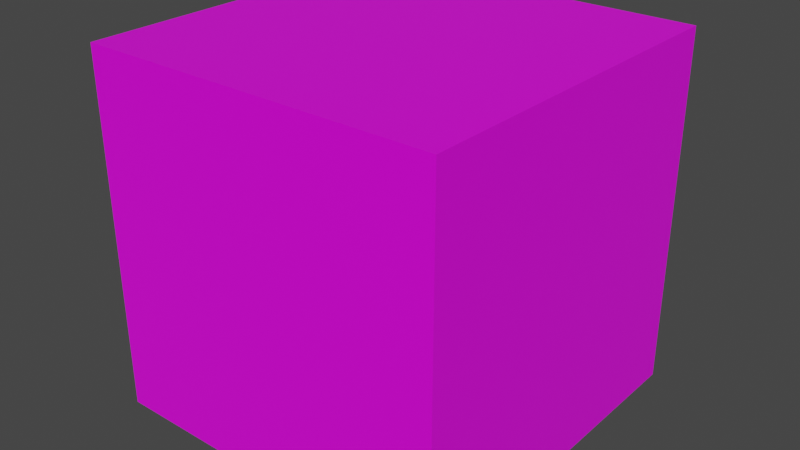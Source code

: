 # Source: CBlue.blend  (saved by Blender 2.91.10; exported with 4.5.12 LTS)
import bpy
from mathutils import Matrix  # noqa: F401  (used for matrix-valued properties, if any)

bpy.ops.wm.read_factory_settings(use_empty=True)
scene = bpy.context.scene
scene.name = 'Scene'

# ---- collections
col_collection = bpy.data.collections.new('Collection'); scene.collection.children.link(col_collection)

# ---- images (referenced by path relative to the original .blend; pixels are not part of the script)
import os
ASSET_DIR = os.environ.get("B2B_ASSET_DIR", "")  # directory of the original .blend (textures are referenced by path, not embedded)
HERE = os.path.dirname(os.path.abspath(__file__))  # packed textures are extracted next to this script under _unpacked/

def load_image(name, relpath, width, height, colorspace="sRGB"):
    """Load a texture the original file referenced (path relative to the .blend, or extracted next to this script)."""
    p = next((c for c in (os.path.join(HERE, relpath), os.path.join(ASSET_DIR, relpath)) if relpath and os.path.exists(c)), "")
    if p:
        img = bpy.data.images.load(p, check_existing=True)
        img.name = name
    else:  # same state as the original file: an image datablock whose file is absent (Cycles renders it pink)
        img = bpy.data.images.new(name, width, height)
        img.source = "FILE"
        img.filepath = "//" + (relpath or name)
    img.colorspace_settings.name = colorspace
    return img
img_cwhite = load_image('CWhite', 'Textures/CBlue.png', 1024, 1024, 'sRGB')

# ---- materials (node trees are filled in below, after node groups)
mat_material = bpy.data.materials.new('Material')
mat_material.alpha_threshold = 0.0
mat_material.use_transparent_shadow = False
mat_material.line_color = (0.0, 0.0, 0.0, 1.0)

# ---- material node trees
mat_material.use_nodes = True; mat_material.node_tree.nodes.clear()
_N = mat_material.node_tree.nodes; _L = mat_material.node_tree.links
n0 = _N.new('ShaderNodeOutputMaterial'); n0.name = 'Material Output'; n0.location = (300, 300)
n1 = _N.new('ShaderNodeBsdfPrincipled'); n1.name = 'Principled BSDF'; n1.location = (10, 300)
n1.distribution = 'GGX'
n1.subsurface_method = 'BURLEY'
n1.inputs[2].default_value = 0.4
n1.inputs[3].default_value = 1.45
n1.inputs[27].default_value = (0.0, 0.0, 0.0, 1.0)
n1.inputs[28].default_value = 1.0
n2 = _N.new('ShaderNodeTexImage'); n2.name = 'Image Texture'; n2.location = (-280, 260)
n2.image = img_cwhite
_L.new(n1.outputs[0], n0.inputs[0])
_L.new(n2.outputs[0], n1.inputs[0])
n0.is_active_output = True

# ---- world
world_world = bpy.data.worlds.new('World'); scene.world = world_world
world_world.use_nodes = True; world_world.node_tree.nodes.clear()
_N = world_world.node_tree.nodes; _L = world_world.node_tree.links
n0 = _N.new('ShaderNodeOutputWorld'); n0.name = 'World Output'; n0.location = (300, 300)
n1 = _N.new('ShaderNodeBackground'); n1.name = 'Background'; n1.location = (10, 300)
n1.inputs[0].default_value = (0.05088, 0.05088, 0.05088, 1.0)
_L.new(n1.outputs[0], n0.inputs[0])
n0.is_active_output = True
world_world.color = (0.05088, 0.05088, 0.05088)
world_world.use_sun_shadow = False
world_world.sun_shadow_jitter_overblur = 0.0

# ---- meshes
me_cube = bpy.data.meshes.new('Cube')
me_cube.from_pydata([(1.0, 1.0, 1.0), (1.0, 1.0, -1.0), (1.0, -1.0, 1.0), (1.0, -1.0, -1.0), (-1.0, 1.0, 1.0), (-1.0, 1.0, -1.0), (-1.0, -1.0, 1.0), (-1.0, -1.0, -1.0)], [], [(0, 4, 6, 2), (3, 2, 6, 7), (7, 6, 4, 5), (5, 1, 3, 7), (1, 0, 2, 3), (5, 4, 0, 1)])
_uv = me_cube.uv_layers.new(name='UVMap')
_uv.uv.foreach_set('vector', [0.625, 0.5, 0.875, 0.5, 0.875, 0.75, 0.625, 0.75, 0.375, 0.75, 0.625, 0.75, 0.625, 1.0, 0.375, 1.0, 0.375, 0.0, 0.625, 0.0, 0.625, 0.25, 0.375, 0.25, 0.125, 0.5, 0.375, 0.5, 0.375, 0.75, 0.125, 0.75, 0.375, 0.5, 0.625, 0.5, 0.625, 0.75, 0.375, 0.75, 0.375, 0.25, 0.625, 0.25, 0.625, 0.5, 0.375, 0.5])
me_cube.materials.append(mat_material)
me_cube.use_remesh_preserve_volume = False
me_cube.use_remesh_preserve_attributes = False
me_cube.use_mirror_vertex_groups = False
me_cube.update()

# ---- objects
ob_cube = bpy.data.objects.new('Cube', me_cube)

# ---- transforms, parenting, visibility, modifiers, constraints
ob_cube.location = (0.0, 0.0, 0.0)
ob_cube.lock_rotations_4d = False
ob_cube.empty_display_type = 'ARROWS'
ob_cube.lineart.crease_threshold = 0.0

# ---- collection membership
col_collection.objects.link(ob_cube)

# ---- scene / render settings (as saved in the file)
scene.frame_start = 1; scene.frame_end = 250; scene.frame_set(0)
scene.render.engine = 'BLENDER_EEVEE_NEXT'
scene.cycles.use_denoising = False
scene.cycles.samples = 128
scene.cycles.sampling_pattern = 'TABULATED_SOBOL'
scene.cycles.use_adaptive_sampling = False
scene.cycles.use_light_tree = False
scene.view_settings.view_transform = 'Filmic'
bpy.context.view_layer.update()

# ---- added for rendering (the .blend has no active camera and no usable light): camera, sun
cam_auto = bpy.data.cameras.new('AutoCamera')
cam_auto.lens = 50.0
cam_auto.sensor_width = 36.0
cam_auto.clip_end = 1000.0
ob_auto_camera = bpy.data.objects.new('AutoCamera', cam_auto)
scene.collection.objects.link(ob_auto_camera)
ob_auto_camera.location = (3.20507, -3.84609, 2.56406)
ob_auto_camera.rotation_euler = (1.09748, -7.21219e-08, 0.694738)
scene.camera = ob_auto_camera
light_auto_sun = bpy.data.lights.new('AutoSun', 'SUN')
light_auto_sun.energy = 3.0
light_auto_sun.angle = 0.0523599
ob_auto_sun = bpy.data.objects.new('AutoSun', light_auto_sun)
scene.collection.objects.link(ob_auto_sun)
ob_auto_sun.rotation_euler = (0.872665, 0.174533, 0.523599)
bpy.context.view_layer.update()
